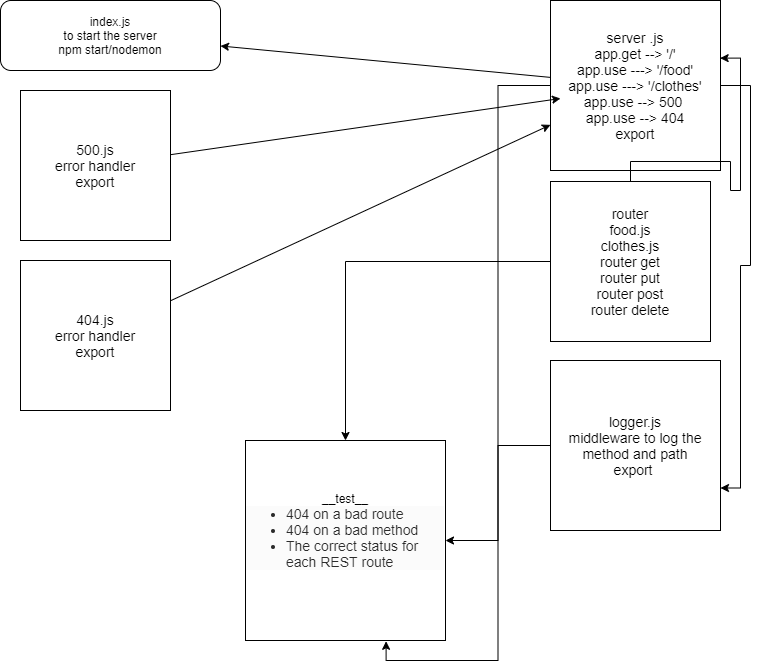

The diagram above was exported from draw.io. Its source (the exported page's mxGraphModel, read from the mxfile embedded in the PNG):
<mxGraphModel dx="922" dy="539" grid="1" gridSize="10" guides="1" tooltips="1" connect="1" arrows="1" fold="1" page="1" pageScale="1" pageWidth="850" pageHeight="1100" math="0" shadow="0">
  <root>
    <mxCell id="0" />
    <mxCell id="1" parent="0" />
    <mxCell id="bGT7Lj4VnyEwueJgwUyo-17" style="edgeStyle=none;rounded=0;orthogonalLoop=1;jettySize=auto;html=1;" parent="1" source="bGT7Lj4VnyEwueJgwUyo-7" target="bGT7Lj4VnyEwueJgwUyo-12" edge="1">
      <mxGeometry relative="1" as="geometry" />
    </mxCell>
    <mxCell id="bGT7Lj4VnyEwueJgwUyo-19" style="edgeStyle=orthogonalEdgeStyle;rounded=0;orthogonalLoop=1;jettySize=auto;html=1;entryX=1;entryY=0.75;entryDx=0;entryDy=0;" parent="1" source="bGT7Lj4VnyEwueJgwUyo-7" target="bGT7Lj4VnyEwueJgwUyo-11" edge="1">
      <mxGeometry relative="1" as="geometry">
        <mxPoint x="830" y="500" as="targetPoint" />
        <Array as="points">
          <mxPoint x="830" y="95" />
          <mxPoint x="830" y="275" />
          <mxPoint x="820" y="275" />
          <mxPoint x="820" y="498" />
        </Array>
      </mxGeometry>
    </mxCell>
    <mxCell id="bGT7Lj4VnyEwueJgwUyo-20" style="edgeStyle=orthogonalEdgeStyle;rounded=0;orthogonalLoop=1;jettySize=auto;html=1;entryX=1;entryY=0.5;entryDx=0;entryDy=0;" parent="1" source="bGT7Lj4VnyEwueJgwUyo-7" target="bGT7Lj4VnyEwueJgwUyo-13" edge="1">
      <mxGeometry relative="1" as="geometry" />
    </mxCell>
    <mxCell id="bGT7Lj4VnyEwueJgwUyo-7" value="&lt;font style=&quot;font-size: 14px&quot;&gt;server .js&lt;br&gt;app.get --&amp;gt; '/'&lt;br&gt;app.use ---&amp;gt; '/food'&lt;br&gt;app.use ---&amp;gt; '/clothes'&lt;br&gt;app.use --&amp;gt; 500&amp;nbsp;&lt;br&gt;app.use --&amp;gt; 404&lt;br&gt;export&lt;br&gt;&lt;/font&gt;" style="whiteSpace=wrap;html=1;aspect=fixed;" parent="1" vertex="1">
      <mxGeometry x="630" y="10" width="170" height="170" as="geometry" />
    </mxCell>
    <mxCell id="bGT7Lj4VnyEwueJgwUyo-14" style="edgeStyle=none;rounded=0;orthogonalLoop=1;jettySize=auto;html=1;" parent="1" source="bGT7Lj4VnyEwueJgwUyo-8" edge="1">
      <mxGeometry relative="1" as="geometry">
        <mxPoint x="640" y="108" as="targetPoint" />
      </mxGeometry>
    </mxCell>
    <mxCell id="bGT7Lj4VnyEwueJgwUyo-8" value="&lt;font style=&quot;font-size: 14px&quot;&gt;500.js&lt;br&gt;error handler&lt;br&gt;export&lt;br&gt;&lt;/font&gt;" style="whiteSpace=wrap;html=1;aspect=fixed;" parent="1" vertex="1">
      <mxGeometry x="100" y="100" width="150" height="150" as="geometry" />
    </mxCell>
    <mxCell id="bGT7Lj4VnyEwueJgwUyo-15" style="edgeStyle=none;rounded=0;orthogonalLoop=1;jettySize=auto;html=1;" parent="1" source="bGT7Lj4VnyEwueJgwUyo-9" target="bGT7Lj4VnyEwueJgwUyo-7" edge="1">
      <mxGeometry relative="1" as="geometry">
        <mxPoint x="620" y="140" as="targetPoint" />
      </mxGeometry>
    </mxCell>
    <mxCell id="bGT7Lj4VnyEwueJgwUyo-9" value="&lt;font style=&quot;font-size: 14px&quot;&gt;404.js&lt;br&gt;error handler&lt;br&gt;export&lt;br&gt;&lt;/font&gt;" style="whiteSpace=wrap;html=1;aspect=fixed;" parent="1" vertex="1">
      <mxGeometry x="100" y="270" width="150" height="150" as="geometry" />
    </mxCell>
    <mxCell id="bGT7Lj4VnyEwueJgwUyo-21" style="edgeStyle=orthogonalEdgeStyle;rounded=0;orthogonalLoop=1;jettySize=auto;html=1;" parent="1" source="bGT7Lj4VnyEwueJgwUyo-10" target="bGT7Lj4VnyEwueJgwUyo-13" edge="1">
      <mxGeometry relative="1" as="geometry" />
    </mxCell>
    <mxCell id="E4LYiG32pdftwcT02kst-1" style="edgeStyle=orthogonalEdgeStyle;rounded=0;orthogonalLoop=1;jettySize=auto;html=1;entryX=0.998;entryY=0.339;entryDx=0;entryDy=0;entryPerimeter=0;" edge="1" parent="1" source="bGT7Lj4VnyEwueJgwUyo-10" target="bGT7Lj4VnyEwueJgwUyo-7">
      <mxGeometry relative="1" as="geometry" />
    </mxCell>
    <mxCell id="bGT7Lj4VnyEwueJgwUyo-10" value="&lt;font style=&quot;font-size: 14px&quot;&gt;router&lt;br&gt;food.js&lt;br&gt;clothes.js&lt;br&gt;router get&lt;br&gt;router put&lt;br&gt;router post&lt;br&gt;router delete&lt;br&gt;&lt;/font&gt;" style="whiteSpace=wrap;html=1;aspect=fixed;" parent="1" vertex="1">
      <mxGeometry x="630" y="191" width="160" height="160" as="geometry" />
    </mxCell>
    <mxCell id="bGT7Lj4VnyEwueJgwUyo-22" style="edgeStyle=orthogonalEdgeStyle;rounded=0;orthogonalLoop=1;jettySize=auto;html=1;entryX=0.703;entryY=1.004;entryDx=0;entryDy=0;entryPerimeter=0;" parent="1" source="bGT7Lj4VnyEwueJgwUyo-11" target="bGT7Lj4VnyEwueJgwUyo-13" edge="1">
      <mxGeometry relative="1" as="geometry" />
    </mxCell>
    <mxCell id="bGT7Lj4VnyEwueJgwUyo-11" value="&lt;font style=&quot;font-size: 14px&quot;&gt;logger.js&lt;br&gt;middleware to log the method and path&lt;br&gt;export&amp;nbsp;&lt;br&gt;&lt;/font&gt;" style="whiteSpace=wrap;html=1;aspect=fixed;" parent="1" vertex="1">
      <mxGeometry x="630" y="370" width="170" height="170" as="geometry" />
    </mxCell>
    <mxCell id="bGT7Lj4VnyEwueJgwUyo-12" value="index.js&lt;br&gt;to start the server&lt;br&gt;npm start/nodemon" style="rounded=1;whiteSpace=wrap;html=1;" parent="1" vertex="1">
      <mxGeometry x="80" y="10" width="220" height="70" as="geometry" />
    </mxCell>
    <mxCell id="bGT7Lj4VnyEwueJgwUyo-13" value="__test__&lt;br&gt;&lt;ul style=&quot;margin: 0px 0px 20px ; padding: 0px 0px 0px 40px ; color: rgb(43 , 43 , 43) ; font-family: &amp;#34;quattrocento sans&amp;#34; , &amp;#34;helvetica neue&amp;#34; , &amp;#34;helvetica&amp;#34; , &amp;#34;arial&amp;#34; , sans-serif ; font-size: 14px ; text-align: left ; background-color: rgb(251 , 251 , 251)&quot;&gt;&lt;li&gt;404 on a bad route&lt;/li&gt;&lt;li&gt;404 on a bad method&lt;/li&gt;&lt;li&gt;The correct status for each REST route&lt;/li&gt;&lt;/ul&gt;" style="whiteSpace=wrap;html=1;aspect=fixed;" parent="1" vertex="1">
      <mxGeometry x="325" y="450" width="200" height="200" as="geometry" />
    </mxCell>
  </root>
</mxGraphModel>